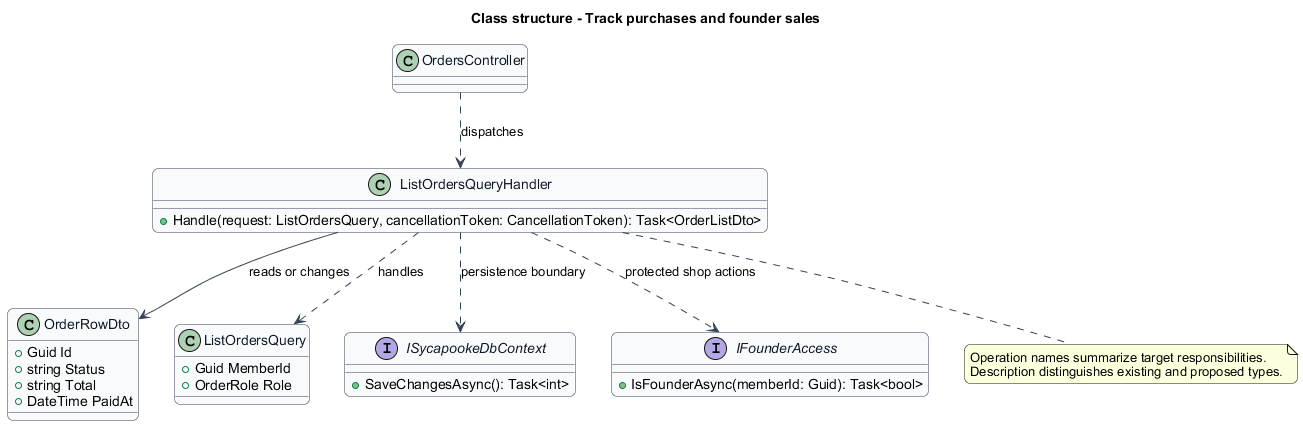

The diagram above was rendered by PlantUML. Its source (embedded in the PNG):
@startuml
skinparam backgroundColor #FFFFFF
skinparam shadowing false
skinparam roundcorner 12
skinparam defaultFontName Arial
skinparam ArrowColor #344054
title Class structure - Track purchases and founder sales
skinparam class {
 BorderColor #344054
 FontColor #101828
 BackgroundColor #F9FAFB
}
class "OrdersController" as Entry {
}
class "ListOrdersQueryHandler" as Handler {
 +Handle(request: ListOrdersQuery, cancellationToken: CancellationToken): Task<OrderListDto>
}
class "OrderRowDto" as Model {
 +Guid Id
 +string Status
 +string Total
 +DateTime PaidAt
}
class "ListOrdersQuery" as Request {
 +Guid MemberId
 +OrderRole Role
}
Handler ..> Request : handles
Entry ..> Handler : dispatches
Handler --> Model : reads or changes
interface ISycapookeDbContext {
 +SaveChangesAsync(): Task<int>
}
Handler ..> ISycapookeDbContext : persistence boundary
interface IFounderAccess {
 +IsFounderAsync(memberId: Guid): Task<bool>
}
Handler ..> IFounderAccess : protected shop actions
note bottom of Handler
Operation names summarize target responsibilities.
Description distinguishes existing and proposed types.
end note
@enduml